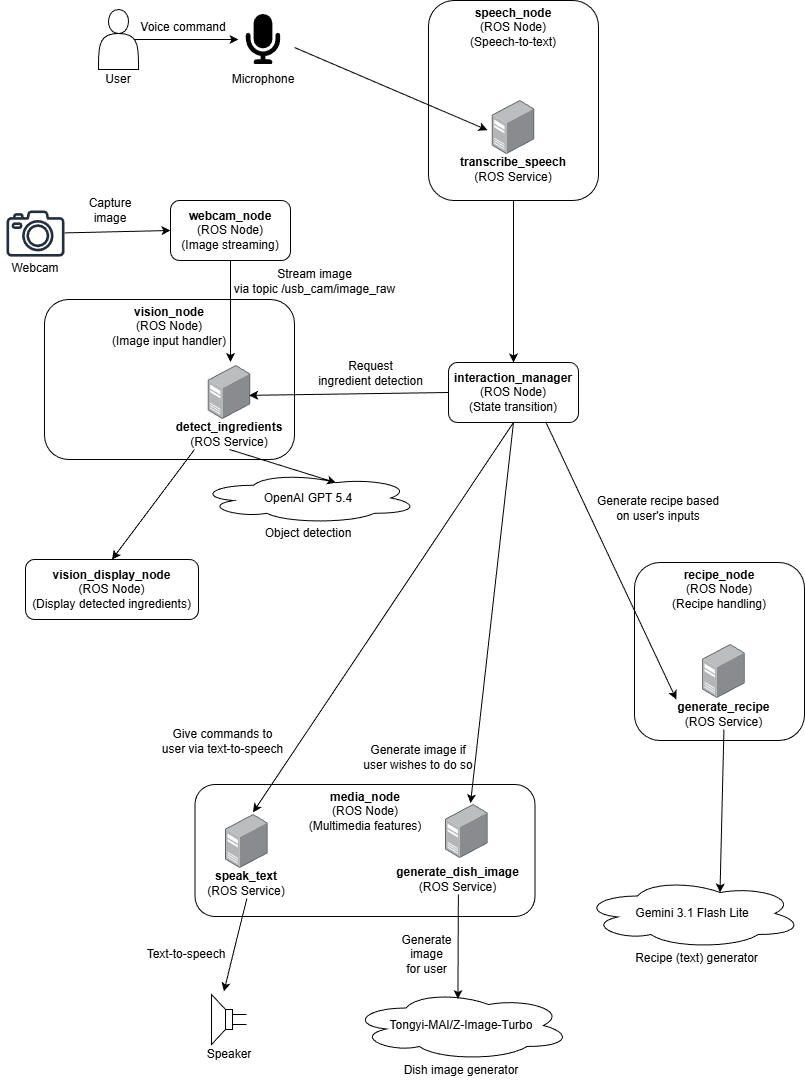

The diagram above was exported from draw.io. Its source (the exported page's mxGraphModel, read from the mxfile embedded in the PNG):
<mxGraphModel dx="816" dy="607" grid="0" gridSize="10" guides="1" tooltips="1" connect="1" arrows="1" fold="1" page="1" pageScale="1" pageWidth="850" pageHeight="1100" background="#ffffff" math="0" shadow="0">
  <root>
    <mxCell id="0" />
    <mxCell id="1" parent="0" />
    <mxCell id="7EEjdGi1n8ksyK5lMeqK-54" value="&lt;b&gt;speech_node&lt;/b&gt;&lt;div&gt;(ROS Node)&lt;/div&gt;&lt;div&gt;(Speech-to-text)&lt;/div&gt;" style="rounded=1;whiteSpace=wrap;html=1;align=center;verticalAlign=top;spacing=1;fontFamily=Helvetica;fontSize=12;fontColor=default;fillColor=none;gradientColor=none;" parent="1" vertex="1">
      <mxGeometry x="435" y="8" width="170" height="200" as="geometry" />
    </mxCell>
    <mxCell id="7EEjdGi1n8ksyK5lMeqK-44" value="&lt;b&gt;media_node&lt;/b&gt;&lt;div&gt;(ROS Node)&lt;/div&gt;&lt;div&gt;(Multimedia features)&lt;/div&gt;" style="rounded=1;whiteSpace=wrap;html=1;align=center;verticalAlign=top;spacing=1;fontFamily=Helvetica;fontSize=12;fontColor=default;fillColor=none;gradientColor=none;" parent="1" vertex="1">
      <mxGeometry x="201.5" y="792" width="340" height="132" as="geometry" />
    </mxCell>
    <mxCell id="7EEjdGi1n8ksyK5lMeqK-4" value="" style="edgeStyle=none;orthogonalLoop=1;jettySize=auto;html=1;rounded=0;exitX=0.9;exitY=0.5;exitDx=0;exitDy=0;exitPerimeter=0;" parent="1" source="7EEjdGi1n8ksyK5lMeqK-3" edge="1">
      <mxGeometry width="80" relative="1" as="geometry">
        <Array as="points" />
        <mxPoint x="125" y="46.65999999999997" as="sourcePoint" />
        <mxPoint x="245" y="47" as="targetPoint" />
      </mxGeometry>
    </mxCell>
    <mxCell id="7EEjdGi1n8ksyK5lMeqK-8" value="Voice command" style="text;html=1;whiteSpace=wrap;strokeColor=none;fillColor=none;align=center;verticalAlign=middle;rounded=0;" parent="1" vertex="1">
      <mxGeometry x="145" y="27" width="90" height="15" as="geometry" />
    </mxCell>
    <mxCell id="7EEjdGi1n8ksyK5lMeqK-18" value="" style="group" parent="1" connectable="0" vertex="1">
      <mxGeometry x="105" y="17" width="40" height="80" as="geometry" />
    </mxCell>
    <mxCell id="7EEjdGi1n8ksyK5lMeqK-3" value="" style="shape=actor;whiteSpace=wrap;html=1;" parent="7EEjdGi1n8ksyK5lMeqK-18" vertex="1">
      <mxGeometry width="40" height="60" as="geometry" />
    </mxCell>
    <mxCell id="7EEjdGi1n8ksyK5lMeqK-7" value="User" style="text;html=1;whiteSpace=wrap;strokeColor=none;fillColor=none;align=center;verticalAlign=middle;rounded=0;" parent="7EEjdGi1n8ksyK5lMeqK-18" vertex="1">
      <mxGeometry x="5" y="60" width="30" height="20" as="geometry" />
    </mxCell>
    <mxCell id="7EEjdGi1n8ksyK5lMeqK-27" value="" style="group" parent="1" connectable="0" vertex="1">
      <mxGeometry x="411.5" y="812" width="123.69999999999999" height="90" as="geometry" />
    </mxCell>
    <mxCell id="7EEjdGi1n8ksyK5lMeqK-24" value="" style="image;points=[];aspect=fixed;html=1;align=center;shadow=0;dashed=0;image=img/lib/allied_telesis/computer_and_terminals/Server_Desktop.svg;" parent="7EEjdGi1n8ksyK5lMeqK-27" vertex="1">
      <mxGeometry x="40.54999999999998" width="42.599999999999994" height="54" as="geometry" />
    </mxCell>
    <mxCell id="7EEjdGi1n8ksyK5lMeqK-32" value="" style="group" parent="1" connectable="0" vertex="1">
      <mxGeometry x="208.35000000000002" y="822" width="90" height="94" as="geometry" />
    </mxCell>
    <mxCell id="7EEjdGi1n8ksyK5lMeqK-31" value="" style="image;points=[];aspect=fixed;html=1;align=center;shadow=0;dashed=0;image=img/lib/allied_telesis/computer_and_terminals/Server_Desktop.svg;" parent="7EEjdGi1n8ksyK5lMeqK-32" vertex="1">
      <mxGeometry x="23.700000000000017" width="42.599999999999994" height="54" as="geometry" />
    </mxCell>
    <mxCell id="7EEjdGi1n8ksyK5lMeqK-49" value="&lt;b&gt;speak_text&lt;/b&gt;&lt;br&gt;&lt;div&gt;(ROS Service)&lt;/div&gt;" style="text;html=1;whiteSpace=wrap;strokeColor=none;fillColor=none;align=center;verticalAlign=middle;rounded=0;fontFamily=Helvetica;fontSize=12;fontColor=default;" parent="7EEjdGi1n8ksyK5lMeqK-32" vertex="1">
      <mxGeometry y="54" width="90" height="30" as="geometry" />
    </mxCell>
    <mxCell id="7EEjdGi1n8ksyK5lMeqK-33" value="" style="edgeStyle=none;orthogonalLoop=1;jettySize=auto;html=1;rounded=0;exitX=0.5;exitY=1;exitDx=0;exitDy=0;entryX=0.647;entryY=-0.06;entryDx=0;entryDy=0;entryPerimeter=0;" parent="1" edge="1" target="7EEjdGi1n8ksyK5lMeqK-35" source="7EEjdGi1n8ksyK5lMeqK-49">
      <mxGeometry width="80" relative="1" as="geometry">
        <Array as="points" />
        <mxPoint x="231.49940000000004" y="863.04" as="sourcePoint" />
        <mxPoint x="92.63999999999999" y="864" as="targetPoint" />
      </mxGeometry>
    </mxCell>
    <mxCell id="7EEjdGi1n8ksyK5lMeqK-34" value="" style="group" parent="1" connectable="0" vertex="1">
      <mxGeometry x="210.5" y="1002" width="50" height="70" as="geometry" />
    </mxCell>
    <mxCell id="7EEjdGi1n8ksyK5lMeqK-35" value="" style="pointerEvents=1;verticalLabelPosition=bottom;shadow=0;dashed=0;align=center;html=1;verticalAlign=top;shape=mxgraph.electrical.electro-mechanical.loudspeaker;flipH=1;" parent="7EEjdGi1n8ksyK5lMeqK-34" vertex="1">
      <mxGeometry x="7.5" width="35" height="50" as="geometry" />
    </mxCell>
    <mxCell id="7EEjdGi1n8ksyK5lMeqK-36" value="Speaker" style="text;html=1;whiteSpace=wrap;strokeColor=none;fillColor=none;align=center;verticalAlign=middle;rounded=0;" parent="7EEjdGi1n8ksyK5lMeqK-34" vertex="1">
      <mxGeometry y="50" width="50" height="20" as="geometry" />
    </mxCell>
    <mxCell id="7EEjdGi1n8ksyK5lMeqK-38" value="&lt;b&gt;interaction_manager&lt;/b&gt;&lt;div&gt;(ROS Node)&lt;br&gt;&lt;div&gt;(State transition)&lt;/div&gt;&lt;/div&gt;" style="rounded=1;whiteSpace=wrap;html=1;" parent="1" vertex="1">
      <mxGeometry x="455" y="370" width="130" height="60" as="geometry" />
    </mxCell>
    <mxCell id="7EEjdGi1n8ksyK5lMeqK-39" value="" style="edgeStyle=none;orthogonalLoop=1;jettySize=auto;html=1;rounded=0;entryX=0.5;entryY=0;entryDx=0;entryDy=0;exitX=0.5;exitY=1;exitDx=0;exitDy=0;" parent="1" target="7EEjdGi1n8ksyK5lMeqK-38" edge="1" source="7EEjdGi1n8ksyK5lMeqK-54">
      <mxGeometry width="80" relative="1" as="geometry">
        <Array as="points" />
        <mxPoint x="520" y="310" as="sourcePoint" />
        <mxPoint x="610" y="350.34" as="targetPoint" />
      </mxGeometry>
    </mxCell>
    <mxCell id="7EEjdGi1n8ksyK5lMeqK-45" value="Text-to-speech" style="text;html=1;whiteSpace=wrap;strokeColor=none;fillColor=none;align=center;verticalAlign=middle;rounded=0;" parent="1" vertex="1">
      <mxGeometry x="148" y="954" width="90" height="15" as="geometry" />
    </mxCell>
    <mxCell id="7EEjdGi1n8ksyK5lMeqK-50" value="&lt;b&gt;generate_dish_image&lt;/b&gt;&lt;br&gt;&lt;div&gt;(ROS Service)&lt;/div&gt;" style="text;html=1;whiteSpace=wrap;strokeColor=none;fillColor=none;align=center;verticalAlign=middle;rounded=0;fontFamily=Helvetica;fontSize=12;fontColor=default;" parent="1" vertex="1">
      <mxGeometry x="401.5" y="872" width="126.85" height="30" as="geometry" />
    </mxCell>
    <mxCell id="7EEjdGi1n8ksyK5lMeqK-59" value="" style="group" parent="1" connectable="0" vertex="1">
      <mxGeometry x="465" y="108" width="110" height="84" as="geometry" />
    </mxCell>
    <mxCell id="7EEjdGi1n8ksyK5lMeqK-56" value="" style="image;points=[];aspect=fixed;html=1;align=center;shadow=0;dashed=0;image=img/lib/allied_telesis/computer_and_terminals/Server_Desktop.svg;movable=1;resizable=1;rotatable=1;deletable=1;editable=1;locked=0;connectable=1;" parent="7EEjdGi1n8ksyK5lMeqK-59" vertex="1">
      <mxGeometry x="33.70000000000002" width="42.599999999999994" height="54" as="geometry" />
    </mxCell>
    <mxCell id="7EEjdGi1n8ksyK5lMeqK-57" value="&lt;b&gt;transcribe_speech&lt;/b&gt;&lt;br&gt;&lt;div&gt;(ROS Service)&lt;/div&gt;" style="text;html=1;whiteSpace=wrap;strokeColor=none;fillColor=none;align=center;verticalAlign=middle;rounded=0;fontFamily=Helvetica;fontSize=12;fontColor=default;movable=1;resizable=1;rotatable=1;deletable=1;editable=1;locked=0;connectable=1;" parent="7EEjdGi1n8ksyK5lMeqK-59" vertex="1">
      <mxGeometry y="54" width="110" height="30" as="geometry" />
    </mxCell>
    <mxCell id="7EEjdGi1n8ksyK5lMeqK-61" value="" style="edgeStyle=none;orthogonalLoop=1;jettySize=auto;html=1;rounded=0;" parent="1" edge="1">
      <mxGeometry width="80" relative="1" as="geometry">
        <Array as="points" />
        <mxPoint x="301" y="55" as="sourcePoint" />
        <mxPoint x="494" y="137.66" as="targetPoint" />
      </mxGeometry>
    </mxCell>
    <mxCell id="7EEjdGi1n8ksyK5lMeqK-66" value="" style="group" parent="1" connectable="0" vertex="1">
      <mxGeometry x="235" y="22" width="70" height="75" as="geometry" />
    </mxCell>
    <mxCell id="7EEjdGi1n8ksyK5lMeqK-5" value="" style="editableCssRules=path;shape=image;aspect=fixed;image=data:image/svg+xml,(base64 omitted: 1148 chars);connectable=0;movable=1;verticalLabelPosition=bottom;resizable=1;rotatable=0;cloneable=0;deletable=1;recursiveResize=0;imageBackground=none;verticalAlign=top;dashed=1;" parent="7EEjdGi1n8ksyK5lMeqK-66" vertex="1">
      <mxGeometry x="10" width="50" height="50" as="geometry" />
    </mxCell>
    <mxCell id="7EEjdGi1n8ksyK5lMeqK-37" value="Microphone" style="text;html=1;whiteSpace=wrap;strokeColor=none;fillColor=none;align=center;verticalAlign=middle;rounded=0;" parent="7EEjdGi1n8ksyK5lMeqK-66" vertex="1">
      <mxGeometry y="55" width="70" height="20" as="geometry" />
    </mxCell>
    <mxCell id="7EEjdGi1n8ksyK5lMeqK-83" value="" style="group" parent="1" connectable="0" vertex="1">
      <mxGeometry x="205" y="480" width="220" height="90" as="geometry" />
    </mxCell>
    <mxCell id="7EEjdGi1n8ksyK5lMeqK-80" value="OpenAI GPT 5.4" style="ellipse;shape=cloud;whiteSpace=wrap;html=1;" parent="7EEjdGi1n8ksyK5lMeqK-83" vertex="1">
      <mxGeometry width="220" height="51" as="geometry" />
    </mxCell>
    <mxCell id="7EEjdGi1n8ksyK5lMeqK-81" value="Object detection" style="text;html=1;whiteSpace=wrap;strokeColor=none;fillColor=none;align=center;verticalAlign=middle;rounded=0;" parent="7EEjdGi1n8ksyK5lMeqK-83" vertex="1">
      <mxGeometry x="50" y="51" width="120" height="20" as="geometry" />
    </mxCell>
    <mxCell id="7EEjdGi1n8ksyK5lMeqK-86" value="" style="group" parent="1" connectable="0" vertex="1">
      <mxGeometry x="357.5" y="998" width="220" height="90" as="geometry" />
    </mxCell>
    <mxCell id="7EEjdGi1n8ksyK5lMeqK-87" value="Tongyi-MAI/Z-Image-Turbo" style="ellipse;shape=cloud;whiteSpace=wrap;html=1;" parent="7EEjdGi1n8ksyK5lMeqK-86" vertex="1">
      <mxGeometry width="220" height="70" as="geometry" />
    </mxCell>
    <mxCell id="7EEjdGi1n8ksyK5lMeqK-88" value="Dish image generator" style="text;html=1;whiteSpace=wrap;strokeColor=none;fillColor=none;align=center;verticalAlign=middle;rounded=0;" parent="7EEjdGi1n8ksyK5lMeqK-86" vertex="1">
      <mxGeometry x="50" y="70" width="120" height="20" as="geometry" />
    </mxCell>
    <mxCell id="7EEjdGi1n8ksyK5lMeqK-89" value="" style="edgeStyle=none;orthogonalLoop=1;jettySize=auto;html=1;rounded=0;exitX=0.5;exitY=1;exitDx=0;exitDy=0;entryX=0.625;entryY=0.2;entryDx=0;entryDy=0;entryPerimeter=0;" parent="1" edge="1" target="7EEjdGi1n8ksyK5lMeqK-80" source="32">
      <mxGeometry width="80" relative="1" as="geometry">
        <Array as="points" />
        <mxPoint x="277.92940000000004" y="479" as="sourcePoint" />
        <mxPoint x="139.07" y="479.96000000000004" as="targetPoint" />
      </mxGeometry>
    </mxCell>
    <mxCell id="7EEjdGi1n8ksyK5lMeqK-90" value="" style="group" parent="1" connectable="0" vertex="1">
      <mxGeometry x="589" y="886" width="220" height="90" as="geometry" />
    </mxCell>
    <mxCell id="7EEjdGi1n8ksyK5lMeqK-91" value="Gemini 3.1 Flash Lite" style="ellipse;shape=cloud;whiteSpace=wrap;html=1;" parent="7EEjdGi1n8ksyK5lMeqK-90" vertex="1">
      <mxGeometry width="220" height="70" as="geometry" />
    </mxCell>
    <mxCell id="7EEjdGi1n8ksyK5lMeqK-92" value="Recipe (text) generator" style="text;html=1;whiteSpace=wrap;strokeColor=none;fillColor=none;align=center;verticalAlign=middle;rounded=0;" parent="7EEjdGi1n8ksyK5lMeqK-90" vertex="1">
      <mxGeometry x="50" y="70" width="129" height="20" as="geometry" />
    </mxCell>
    <mxCell id="7EEjdGi1n8ksyK5lMeqK-98" value="" style="edgeStyle=none;orthogonalLoop=1;jettySize=auto;html=1;rounded=0;entryX=0.625;entryY=0.2;entryDx=0;entryDy=0;entryPerimeter=0;exitX=0.5;exitY=1;exitDx=0;exitDy=0;" parent="1" source="13" target="7EEjdGi1n8ksyK5lMeqK-91" edge="1">
      <mxGeometry width="80" relative="1" as="geometry">
        <Array as="points" />
        <mxPoint x="734" y="754" as="sourcePoint" />
        <mxPoint x="586" y="756.95" as="targetPoint" />
      </mxGeometry>
    </mxCell>
    <mxCell id="2" style="edgeStyle=none;html=1;entryX=0.486;entryY=0.122;entryDx=0;entryDy=0;entryPerimeter=0;" edge="1" parent="1" source="7EEjdGi1n8ksyK5lMeqK-50" target="7EEjdGi1n8ksyK5lMeqK-87">
      <mxGeometry relative="1" as="geometry" />
    </mxCell>
    <mxCell id="3" value="Generate&lt;div&gt;image&lt;/div&gt;&lt;div&gt;for user&lt;/div&gt;" style="text;html=1;whiteSpace=wrap;strokeColor=none;fillColor=none;align=center;verticalAlign=middle;rounded=0;" vertex="1" parent="1">
      <mxGeometry x="400.5" y="939" width="65" height="46" as="geometry" />
    </mxCell>
    <mxCell id="4" style="edgeStyle=none;html=1;exitX=0.5;exitY=1;exitDx=0;exitDy=0;entryX=0.645;entryY=-0.04;entryDx=0;entryDy=0;entryPerimeter=0;" edge="1" parent="1" source="7EEjdGi1n8ksyK5lMeqK-38" target="7EEjdGi1n8ksyK5lMeqK-31">
      <mxGeometry relative="1" as="geometry" />
    </mxCell>
    <mxCell id="5" value="Give commands to user via text-to-speech" style="text;html=1;whiteSpace=wrap;strokeColor=none;fillColor=none;align=center;verticalAlign=middle;rounded=0;" vertex="1" parent="1">
      <mxGeometry x="167" y="726" width="125" height="46" as="geometry" />
    </mxCell>
    <mxCell id="6" style="edgeStyle=none;html=1;exitX=0.5;exitY=1;exitDx=0;exitDy=0;entryX=0.586;entryY=-0.024;entryDx=0;entryDy=0;entryPerimeter=0;" edge="1" parent="1" source="7EEjdGi1n8ksyK5lMeqK-38" target="7EEjdGi1n8ksyK5lMeqK-24">
      <mxGeometry relative="1" as="geometry">
        <mxPoint x="798" y="523" as="sourcePoint" />
        <mxPoint x="497" y="686" as="targetPoint" />
      </mxGeometry>
    </mxCell>
    <mxCell id="7" value="Generate image if user wishes to do so" style="text;html=1;whiteSpace=wrap;strokeColor=none;fillColor=none;align=center;verticalAlign=middle;rounded=0;" vertex="1" parent="1">
      <mxGeometry x="366" y="742" width="118" height="46" as="geometry" />
    </mxCell>
    <mxCell id="8" value="&lt;b&gt;recipe_node&lt;/b&gt;&lt;div&gt;(ROS Node)&lt;/div&gt;&lt;div&gt;(Recipe handling)&lt;/div&gt;" style="rounded=1;whiteSpace=wrap;html=1;align=center;verticalAlign=top;spacing=1;fontFamily=Helvetica;fontSize=12;fontColor=default;fillColor=none;gradientColor=none;" vertex="1" parent="1">
      <mxGeometry x="641" y="570" width="170" height="178" as="geometry" />
    </mxCell>
    <mxCell id="15" value="" style="group" vertex="1" connectable="0" parent="1">
      <mxGeometry x="667.005" y="652" width="126.85000000000002" height="90" as="geometry" />
    </mxCell>
    <mxCell id="11" value="" style="group" connectable="0" vertex="1" parent="15">
      <mxGeometry x="1.5749999999999318" width="123.69999999999999" height="90" as="geometry" />
    </mxCell>
    <mxCell id="12" value="" style="image;points=[];aspect=fixed;html=1;align=center;shadow=0;dashed=0;image=img/lib/allied_telesis/computer_and_terminals/Server_Desktop.svg;" vertex="1" parent="11">
      <mxGeometry x="40.54999999999998" width="42.599999999999994" height="54" as="geometry" />
    </mxCell>
    <mxCell id="13" value="&lt;b&gt;generate_recipe&lt;/b&gt;&lt;br&gt;&lt;div&gt;(ROS Service)&lt;/div&gt;" style="text;html=1;whiteSpace=wrap;strokeColor=none;fillColor=none;align=center;verticalAlign=middle;rounded=0;fontFamily=Helvetica;fontSize=12;fontColor=default;" vertex="1" parent="15">
      <mxGeometry y="55" width="126.85" height="30" as="geometry" />
    </mxCell>
    <mxCell id="16" style="edgeStyle=none;html=1;exitX=0.75;exitY=1;exitDx=0;exitDy=0;entryX=0.125;entryY=0;entryDx=0;entryDy=0;entryPerimeter=0;" edge="1" parent="1" source="7EEjdGi1n8ksyK5lMeqK-38" target="13">
      <mxGeometry relative="1" as="geometry">
        <mxPoint x="826" y="418" as="sourcePoint" />
        <mxPoint x="743" y="572" as="targetPoint" />
      </mxGeometry>
    </mxCell>
    <mxCell id="17" value="Generate recipe based on user's inputs" style="text;html=1;whiteSpace=wrap;strokeColor=none;fillColor=none;align=center;verticalAlign=middle;rounded=0;" vertex="1" parent="1">
      <mxGeometry x="598" y="493" width="134" height="46" as="geometry" />
    </mxCell>
    <mxCell id="34" style="edgeStyle=none;html=1;exitX=0.5;exitY=1;exitDx=0;exitDy=0;" edge="1" parent="1" source="22">
      <mxGeometry relative="1" as="geometry">
        <mxPoint x="237" y="369.51036071777344" as="targetPoint" />
      </mxGeometry>
    </mxCell>
    <mxCell id="22" value="&lt;b&gt;webcam_node&lt;/b&gt;&lt;div&gt;(ROS Node)&lt;br&gt;&lt;div&gt;(Image streaming)&lt;/div&gt;&lt;/div&gt;" style="rounded=1;whiteSpace=wrap;html=1;" vertex="1" parent="1">
      <mxGeometry x="177" y="208" width="120" height="60" as="geometry" />
    </mxCell>
    <mxCell id="23" value="" style="edgeStyle=none;orthogonalLoop=1;jettySize=auto;html=1;rounded=0;entryX=0;entryY=0.5;entryDx=0;entryDy=0;" edge="1" parent="1" target="22">
      <mxGeometry width="80" relative="1" as="geometry">
        <Array as="points" />
        <mxPoint x="70.97714285714278" y="240.39533121693114" as="sourcePoint" />
        <mxPoint x="187" y="238" as="targetPoint" />
      </mxGeometry>
    </mxCell>
    <mxCell id="24" value="Stream image&lt;div&gt;via topic&amp;nbsp;/usb_cam/image_raw&lt;/div&gt;" style="text;html=1;whiteSpace=wrap;strokeColor=none;fillColor=none;align=center;verticalAlign=middle;rounded=0;" vertex="1" parent="1">
      <mxGeometry x="225.35" y="270" width="193" height="37" as="geometry" />
    </mxCell>
    <mxCell id="25" value="Capture&lt;div&gt;image&lt;/div&gt;" style="text;html=1;whiteSpace=wrap;strokeColor=none;fillColor=none;align=center;verticalAlign=middle;rounded=0;" vertex="1" parent="1">
      <mxGeometry x="67" y="198" width="100" height="40" as="geometry" />
    </mxCell>
    <mxCell id="26" value="" style="group" connectable="0" vertex="1" parent="1">
      <mxGeometry x="7" y="218" width="70" height="66.10000000000002" as="geometry" />
    </mxCell>
    <mxCell id="27" value="" style="sketch=0;outlineConnect=0;fontColor=#232F3E;gradientColor=none;fillColor=#232F3D;strokeColor=none;dashed=0;verticalLabelPosition=bottom;verticalAlign=top;align=center;html=1;fontSize=12;fontStyle=0;aspect=fixed;pointerEvents=1;shape=mxgraph.aws4.camera2;spacing=1;fontFamily=Helvetica;" vertex="1" parent="26">
      <mxGeometry x="6" width="58" height="46.1" as="geometry" />
    </mxCell>
    <mxCell id="28" value="Webcam" style="text;html=1;whiteSpace=wrap;strokeColor=none;fillColor=none;align=center;verticalAlign=middle;rounded=0;" vertex="1" parent="26">
      <mxGeometry y="50" width="70" height="16.1" as="geometry" />
    </mxCell>
    <mxCell id="30" value="&lt;b&gt;vision_node&lt;/b&gt;&lt;div&gt;(ROS Node)&lt;/div&gt;&lt;div&gt;(Image input handler)&lt;/div&gt;" style="rounded=1;whiteSpace=wrap;html=1;align=center;verticalAlign=top;spacing=1;fontFamily=Helvetica;fontSize=12;fontColor=default;fillColor=none;gradientColor=none;" vertex="1" parent="1">
      <mxGeometry x="51" y="307" width="250" height="160" as="geometry" />
    </mxCell>
    <mxCell id="31" value="" style="group" connectable="0" vertex="1" parent="1">
      <mxGeometry x="166" y="373" width="140" height="84" as="geometry" />
    </mxCell>
    <mxCell id="32" value="&lt;b&gt;detect_ingredients&lt;/b&gt;&lt;div&gt;(ROS Service)&lt;/div&gt;" style="text;html=1;whiteSpace=wrap;strokeColor=none;fillColor=none;align=center;verticalAlign=middle;rounded=0;fontFamily=Helvetica;fontSize=12;fontColor=default;" vertex="1" parent="31">
      <mxGeometry y="54" width="140" height="30" as="geometry" />
    </mxCell>
    <mxCell id="33" value="" style="image;points=[];aspect=fixed;html=1;align=center;shadow=0;dashed=0;image=img/lib/allied_telesis/computer_and_terminals/Server_Desktop.svg;" vertex="1" parent="31">
      <mxGeometry x="48.69999999999999" width="42.599999999999994" height="54" as="geometry" />
    </mxCell>
    <mxCell id="35" style="edgeStyle=none;html=1;exitX=0;exitY=0.5;exitDx=0;exitDy=0;entryX=0.962;entryY=0.553;entryDx=0;entryDy=0;entryPerimeter=0;" edge="1" parent="1" source="7EEjdGi1n8ksyK5lMeqK-38" target="33">
      <mxGeometry relative="1" as="geometry" />
    </mxCell>
    <mxCell id="36" value="Request&lt;div&gt;ingredient detection&lt;/div&gt;" style="text;html=1;whiteSpace=wrap;strokeColor=none;fillColor=none;align=center;verticalAlign=middle;rounded=0;" vertex="1" parent="1">
      <mxGeometry x="322.5" y="362" width="109" height="37" as="geometry" />
    </mxCell>
    <mxCell id="38" value="&lt;b&gt;vision_display_node&lt;/b&gt;&lt;div&gt;(ROS Node)&lt;br&gt;&lt;div&gt;(Display detected ingredients)&lt;/div&gt;&lt;/div&gt;" style="rounded=1;whiteSpace=wrap;html=1;" vertex="1" parent="1">
      <mxGeometry x="32" y="567" width="173" height="60" as="geometry" />
    </mxCell>
    <mxCell id="39" style="edgeStyle=none;html=1;exitX=0.25;exitY=1;exitDx=0;exitDy=0;entryX=0.5;entryY=0;entryDx=0;entryDy=0;" edge="1" parent="1" source="32" target="38">
      <mxGeometry relative="1" as="geometry" />
    </mxCell>
  </root>
</mxGraphModel>